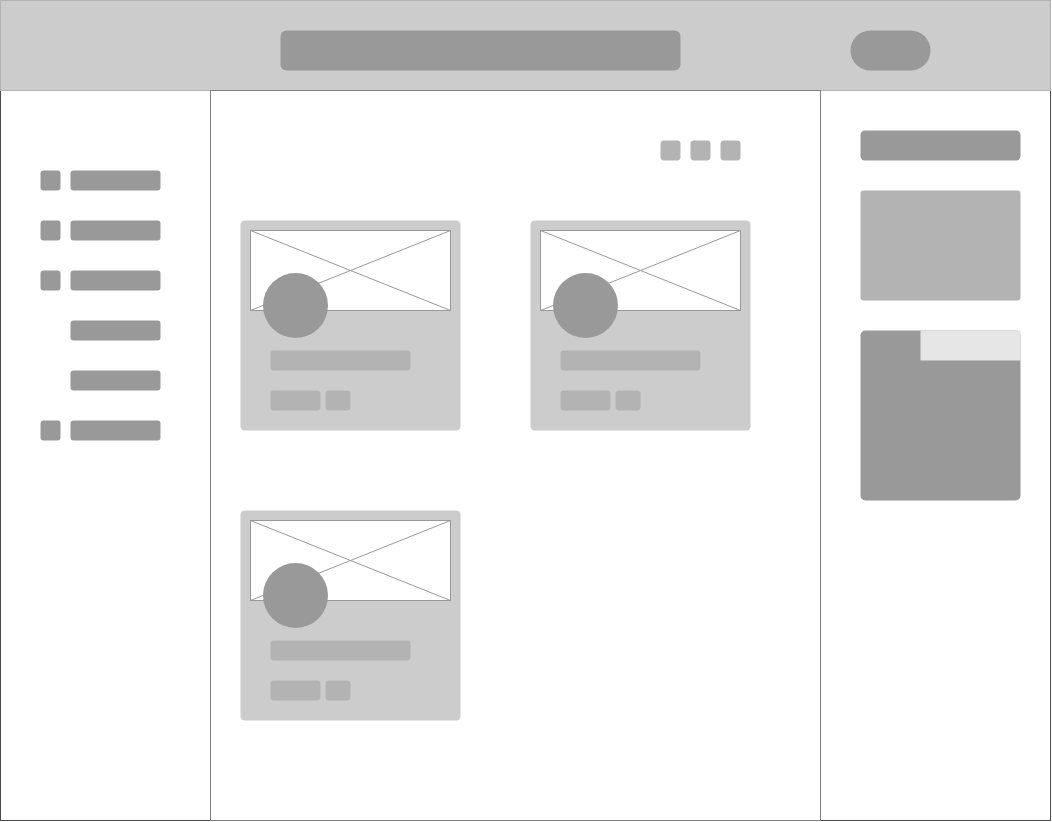

The diagram above was exported from draw.io. Its source (the exported page's mxGraphModel, read from the mxfile embedded in the PNG):
<mxGraphModel dx="1641" dy="1374" grid="1" gridSize="10" guides="1" tooltips="1" connect="1" arrows="1" fold="1" page="1" pageScale="1" pageWidth="850" pageHeight="1100" math="0" shadow="0">
  <root>
    <mxCell id="0" />
    <mxCell id="1" parent="0" />
    <mxCell id="2" value="" style="rounded=0;whiteSpace=wrap;html=1;strokeColor=#4D4D4D;" vertex="1" parent="1">
      <mxGeometry x="1210" y="30" width="1050" height="820" as="geometry" />
    </mxCell>
    <mxCell id="3" value="" style="rounded=0;whiteSpace=wrap;html=1;strokeColor=#B3B3B3;fillColor=#CCCCCC;" vertex="1" parent="1">
      <mxGeometry x="1210" y="30" width="1050" height="90" as="geometry" />
    </mxCell>
    <mxCell id="4" value="" style="rounded=0;whiteSpace=wrap;html=1;strokeColor=#808080;" vertex="1" parent="1">
      <mxGeometry x="1420" y="120" width="610" height="730" as="geometry" />
    </mxCell>
    <mxCell id="5" value="" style="group" vertex="1" connectable="0" parent="1">
      <mxGeometry x="1250" y="200" width="120" height="270" as="geometry" />
    </mxCell>
    <mxCell id="6" value="" style="rounded=1;whiteSpace=wrap;html=1;strokeColor=none;fillColor=#999999;" vertex="1" parent="5">
      <mxGeometry x="30" width="90" height="20" as="geometry" />
    </mxCell>
    <mxCell id="7" value="" style="rounded=1;whiteSpace=wrap;html=1;strokeColor=none;fillColor=#999999;" vertex="1" parent="5">
      <mxGeometry width="20" height="20" as="geometry" />
    </mxCell>
    <mxCell id="8" value="" style="rounded=1;whiteSpace=wrap;html=1;strokeColor=none;fillColor=#999999;" vertex="1" parent="5">
      <mxGeometry x="30" y="50" width="90" height="20" as="geometry" />
    </mxCell>
    <mxCell id="9" value="" style="rounded=1;whiteSpace=wrap;html=1;strokeColor=none;fillColor=#999999;" vertex="1" parent="5">
      <mxGeometry y="50" width="20" height="20" as="geometry" />
    </mxCell>
    <mxCell id="10" value="" style="rounded=1;whiteSpace=wrap;html=1;strokeColor=none;fillColor=#999999;" vertex="1" parent="5">
      <mxGeometry x="30" y="100" width="90" height="20" as="geometry" />
    </mxCell>
    <mxCell id="11" value="" style="rounded=1;whiteSpace=wrap;html=1;strokeColor=none;fillColor=#999999;" vertex="1" parent="5">
      <mxGeometry y="100" width="20" height="20" as="geometry" />
    </mxCell>
    <mxCell id="12" value="" style="rounded=1;whiteSpace=wrap;html=1;strokeColor=none;fillColor=#999999;" vertex="1" parent="5">
      <mxGeometry x="30" y="250" width="90" height="20" as="geometry" />
    </mxCell>
    <mxCell id="13" value="" style="rounded=1;whiteSpace=wrap;html=1;strokeColor=none;fillColor=#999999;" vertex="1" parent="5">
      <mxGeometry y="250" width="20" height="20" as="geometry" />
    </mxCell>
    <mxCell id="14" value="" style="rounded=1;whiteSpace=wrap;html=1;strokeColor=none;fillColor=#999999;" vertex="1" parent="5">
      <mxGeometry x="30" y="150" width="90" height="20" as="geometry" />
    </mxCell>
    <mxCell id="15" value="" style="rounded=1;whiteSpace=wrap;html=1;strokeColor=none;fillColor=#999999;" vertex="1" parent="5">
      <mxGeometry x="30" y="200" width="90" height="20" as="geometry" />
    </mxCell>
    <mxCell id="16" value="" style="rounded=1;whiteSpace=wrap;html=1;strokeColor=none;fillColor=#999999;" vertex="1" parent="1">
      <mxGeometry x="2070" y="160" width="160" height="30" as="geometry" />
    </mxCell>
    <mxCell id="17" value="" style="rounded=1;whiteSpace=wrap;html=1;strokeColor=none;fillColor=#B3B3B3;arcSize=3;container=0;" vertex="1" parent="1">
      <mxGeometry x="2070" y="220" width="160" height="110" as="geometry" />
    </mxCell>
    <mxCell id="18" value="" style="rounded=1;whiteSpace=wrap;html=1;strokeColor=none;fillColor=#999999;arcSize=3;" vertex="1" parent="1">
      <mxGeometry x="2070" y="360" width="160" height="170" as="geometry" />
    </mxCell>
    <mxCell id="19" value="" style="rounded=1;whiteSpace=wrap;html=1;strokeColor=none;fillColor=#E6E6E6;arcSize=0;" vertex="1" parent="1">
      <mxGeometry x="2130" y="360" width="100" height="30" as="geometry" />
    </mxCell>
    <mxCell id="20" value="" style="rounded=1;whiteSpace=wrap;html=1;strokeColor=none;fillColor=#999999;" vertex="1" parent="1">
      <mxGeometry x="1490" y="60" width="400" height="40" as="geometry" />
    </mxCell>
    <mxCell id="21" value="" style="rounded=1;whiteSpace=wrap;html=1;strokeColor=none;fillColor=#999999;arcSize=50;" vertex="1" parent="1">
      <mxGeometry x="2060" y="60" width="80" height="40" as="geometry" />
    </mxCell>
    <mxCell id="22" value="" style="group" vertex="1" connectable="0" parent="1">
      <mxGeometry x="1870" y="170" width="80" height="20" as="geometry" />
    </mxCell>
    <mxCell id="23" value="" style="rounded=1;whiteSpace=wrap;html=1;strokeColor=none;fillColor=#B3B3B3;arcSize=17;container=0;" vertex="1" parent="22">
      <mxGeometry width="20" height="20" as="geometry" />
    </mxCell>
    <mxCell id="24" value="" style="rounded=1;whiteSpace=wrap;html=1;strokeColor=none;fillColor=#B3B3B3;arcSize=17;container=0;" vertex="1" parent="22">
      <mxGeometry x="30" width="20" height="20" as="geometry" />
    </mxCell>
    <mxCell id="25" value="" style="rounded=1;whiteSpace=wrap;html=1;strokeColor=none;fillColor=#B3B3B3;arcSize=17;container=0;" vertex="1" parent="22">
      <mxGeometry x="60" width="20" height="20" as="geometry" />
    </mxCell>
    <mxCell id="26" value="" style="group" vertex="1" connectable="0" parent="1">
      <mxGeometry x="1450" y="250" width="220" height="210" as="geometry" />
    </mxCell>
    <mxCell id="27" value="" style="rounded=1;whiteSpace=wrap;html=1;strokeColor=none;fillColor=#CCCCCC;arcSize=2;container=0;" vertex="1" parent="26">
      <mxGeometry width="220" height="210" as="geometry" />
    </mxCell>
    <mxCell id="28" value="" style="rounded=1;whiteSpace=wrap;html=1;strokeColor=none;fillColor=#B3B3B3;arcSize=17;container=0;" vertex="1" parent="26">
      <mxGeometry x="30" y="130" width="140" height="20" as="geometry" />
    </mxCell>
    <mxCell id="29" value="" style="rounded=1;whiteSpace=wrap;html=1;strokeColor=none;fillColor=#B3B3B3;arcSize=17;container=0;" vertex="1" parent="26">
      <mxGeometry x="30" y="170" width="50" height="20" as="geometry" />
    </mxCell>
    <mxCell id="30" value="" style="verticalLabelPosition=bottom;shadow=0;dashed=0;align=center;html=1;verticalAlign=top;strokeWidth=1;shape=mxgraph.mockup.graphics.simpleIcon;strokeColor=#999999;fillColor=#ffffff;rounded=0;labelBackgroundColor=none;fontFamily=Verdana;fontSize=12;fontColor=#000000;" vertex="1" parent="26">
      <mxGeometry x="10" y="10" width="200" height="80" as="geometry" />
    </mxCell>
    <mxCell id="31" value="" style="rounded=1;whiteSpace=wrap;html=1;strokeColor=none;fillColor=#999999;arcSize=50;" vertex="1" parent="26">
      <mxGeometry x="22.5" y="52.5" width="65" height="65" as="geometry" />
    </mxCell>
    <mxCell id="32" value="" style="rounded=1;whiteSpace=wrap;html=1;strokeColor=none;fillColor=#B3B3B3;arcSize=17;container=0;" vertex="1" parent="26">
      <mxGeometry x="85" y="170" width="25" height="20" as="geometry" />
    </mxCell>
    <mxCell id="33" value="" style="group" vertex="1" connectable="0" parent="1">
      <mxGeometry x="1740" y="250" width="220" height="210" as="geometry" />
    </mxCell>
    <mxCell id="34" value="" style="rounded=1;whiteSpace=wrap;html=1;strokeColor=none;fillColor=#CCCCCC;arcSize=2;container=0;" vertex="1" parent="33">
      <mxGeometry width="220" height="210" as="geometry" />
    </mxCell>
    <mxCell id="35" value="" style="rounded=1;whiteSpace=wrap;html=1;strokeColor=none;fillColor=#B3B3B3;arcSize=17;container=0;" vertex="1" parent="33">
      <mxGeometry x="30" y="130" width="140" height="20" as="geometry" />
    </mxCell>
    <mxCell id="36" value="" style="rounded=1;whiteSpace=wrap;html=1;strokeColor=none;fillColor=#B3B3B3;arcSize=17;container=0;" vertex="1" parent="33">
      <mxGeometry x="30" y="170" width="50" height="20" as="geometry" />
    </mxCell>
    <mxCell id="37" value="" style="verticalLabelPosition=bottom;shadow=0;dashed=0;align=center;html=1;verticalAlign=top;strokeWidth=1;shape=mxgraph.mockup.graphics.simpleIcon;strokeColor=#999999;fillColor=#ffffff;rounded=0;labelBackgroundColor=none;fontFamily=Verdana;fontSize=12;fontColor=#000000;" vertex="1" parent="33">
      <mxGeometry x="10" y="10" width="200" height="80" as="geometry" />
    </mxCell>
    <mxCell id="38" value="" style="rounded=1;whiteSpace=wrap;html=1;strokeColor=none;fillColor=#999999;arcSize=50;" vertex="1" parent="33">
      <mxGeometry x="22.5" y="52.5" width="65" height="65" as="geometry" />
    </mxCell>
    <mxCell id="39" value="" style="rounded=1;whiteSpace=wrap;html=1;strokeColor=none;fillColor=#B3B3B3;arcSize=17;container=0;" vertex="1" parent="33">
      <mxGeometry x="85" y="170" width="25" height="20" as="geometry" />
    </mxCell>
    <mxCell id="40" value="" style="group" vertex="1" connectable="0" parent="1">
      <mxGeometry x="1450" y="540" width="220" height="210" as="geometry" />
    </mxCell>
    <mxCell id="41" value="" style="rounded=1;whiteSpace=wrap;html=1;strokeColor=none;fillColor=#CCCCCC;arcSize=2;container=0;" vertex="1" parent="40">
      <mxGeometry width="220" height="210" as="geometry" />
    </mxCell>
    <mxCell id="42" value="" style="rounded=1;whiteSpace=wrap;html=1;strokeColor=none;fillColor=#B3B3B3;arcSize=17;container=0;" vertex="1" parent="40">
      <mxGeometry x="30" y="130" width="140" height="20" as="geometry" />
    </mxCell>
    <mxCell id="43" value="" style="rounded=1;whiteSpace=wrap;html=1;strokeColor=none;fillColor=#B3B3B3;arcSize=17;container=0;" vertex="1" parent="40">
      <mxGeometry x="30" y="170" width="50" height="20" as="geometry" />
    </mxCell>
    <mxCell id="44" value="" style="verticalLabelPosition=bottom;shadow=0;dashed=0;align=center;html=1;verticalAlign=top;strokeWidth=1;shape=mxgraph.mockup.graphics.simpleIcon;strokeColor=#999999;fillColor=#ffffff;rounded=0;labelBackgroundColor=none;fontFamily=Verdana;fontSize=12;fontColor=#000000;" vertex="1" parent="40">
      <mxGeometry x="10" y="10" width="200" height="80" as="geometry" />
    </mxCell>
    <mxCell id="45" value="" style="rounded=1;whiteSpace=wrap;html=1;strokeColor=none;fillColor=#999999;arcSize=50;" vertex="1" parent="40">
      <mxGeometry x="22.5" y="52.5" width="65" height="65" as="geometry" />
    </mxCell>
    <mxCell id="46" value="" style="rounded=1;whiteSpace=wrap;html=1;strokeColor=none;fillColor=#B3B3B3;arcSize=17;container=0;" vertex="1" parent="40">
      <mxGeometry x="85" y="170" width="25" height="20" as="geometry" />
    </mxCell>
  </root>
</mxGraphModel>